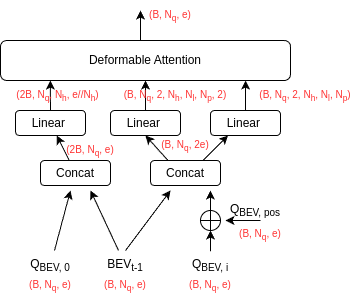

The diagram above was exported from draw.io. Its source (the exported page's mxGraphModel, read from the mxfile embedded in the PNG):
<mxGraphModel dx="457" dy="663" grid="1" gridSize="10" guides="1" tooltips="1" connect="1" arrows="1" fold="1" page="1" pageScale="1" pageWidth="850" pageHeight="1100" math="0" shadow="0">
  <root>
    <mxCell id="0" />
    <mxCell id="1" parent="0" />
    <mxCell id="2" value="Deformable Attention" style="rounded=1;whiteSpace=wrap;html=1;" vertex="1" parent="1">
      <mxGeometry x="60" y="310" width="290" height="40" as="geometry" />
    </mxCell>
    <mxCell id="28" style="edgeStyle=none;html=1;" edge="1" parent="1" source="3">
      <mxGeometry relative="1" as="geometry">
        <mxPoint x="150" y="460" as="targetPoint" />
      </mxGeometry>
    </mxCell>
    <mxCell id="3" value="BEV&lt;sub&gt;t-1&lt;/sub&gt;" style="text;html=1;align=center;verticalAlign=middle;whiteSpace=wrap;rounded=0;" vertex="1" parent="1">
      <mxGeometry x="160" y="520" width="50" height="30" as="geometry" />
    </mxCell>
    <mxCell id="9" value="" style="edgeStyle=none;html=1;entryX=0.25;entryY=1;entryDx=0;entryDy=0;" edge="1" parent="1">
      <mxGeometry relative="1" as="geometry">
        <mxPoint x="320" y="490" as="sourcePoint" />
        <mxPoint x="285" y="490" as="targetPoint" />
      </mxGeometry>
    </mxCell>
    <mxCell id="4" value="Q&lt;sub&gt;BEV, i&lt;/sub&gt;" style="text;html=1;align=center;verticalAlign=middle;whiteSpace=wrap;rounded=0;" vertex="1" parent="1">
      <mxGeometry x="220" y="520" width="100" height="30" as="geometry" />
    </mxCell>
    <mxCell id="5" value="" style="shape=orEllipse;perimeter=ellipsePerimeter;whiteSpace=wrap;html=1;backgroundOutline=1;" vertex="1" parent="1">
      <mxGeometry x="260" y="480" width="20" height="20" as="geometry" />
    </mxCell>
    <mxCell id="7" value="" style="endArrow=classic;html=1;exitX=0.5;exitY=0.026;exitDx=0;exitDy=0;exitPerimeter=0;entryX=0.5;entryY=1;entryDx=0;entryDy=0;" edge="1" parent="1" source="4" target="5">
      <mxGeometry width="50" height="50" relative="1" as="geometry">
        <mxPoint x="269.96999999999997" y="505" as="sourcePoint" />
        <mxPoint x="270" y="510" as="targetPoint" />
      </mxGeometry>
    </mxCell>
    <mxCell id="8" value="Q&lt;sub&gt;BEV, pos&lt;/sub&gt;" style="text;html=1;align=center;verticalAlign=middle;whiteSpace=wrap;rounded=0;" vertex="1" parent="1">
      <mxGeometry x="280" y="470" width="70" height="20" as="geometry" />
    </mxCell>
    <mxCell id="11" value="" style="endArrow=classic;html=1;" edge="1" parent="1">
      <mxGeometry width="50" height="50" relative="1" as="geometry">
        <mxPoint x="269.94" y="480" as="sourcePoint" />
        <mxPoint x="269.94" y="460" as="targetPoint" />
      </mxGeometry>
    </mxCell>
    <mxCell id="27" style="edgeStyle=none;html=1;" edge="1" parent="1" source="12">
      <mxGeometry relative="1" as="geometry">
        <mxPoint x="130" y="460" as="targetPoint" />
      </mxGeometry>
    </mxCell>
    <mxCell id="12" value="Q&lt;sub&gt;BEV, 0&lt;/sub&gt;" style="text;html=1;align=center;verticalAlign=middle;whiteSpace=wrap;rounded=0;" vertex="1" parent="1">
      <mxGeometry x="60" y="520" width="100" height="30" as="geometry" />
    </mxCell>
    <mxCell id="13" value="" style="endArrow=classic;html=1;exitX=0.5;exitY=0;exitDx=0;exitDy=0;" edge="1" parent="1" source="3">
      <mxGeometry width="50" height="50" relative="1" as="geometry">
        <mxPoint x="229.83000000000004" y="520" as="sourcePoint" />
        <mxPoint x="230" y="460" as="targetPoint" />
      </mxGeometry>
    </mxCell>
    <mxCell id="31" value="" style="edgeStyle=none;html=1;" edge="1" parent="1" source="15" target="2">
      <mxGeometry relative="1" as="geometry" />
    </mxCell>
    <mxCell id="15" value="Linear&amp;nbsp;" style="rounded=1;whiteSpace=wrap;html=1;" vertex="1" parent="1">
      <mxGeometry x="170" y="380" width="70" height="25" as="geometry" />
    </mxCell>
    <mxCell id="32" value="" style="edgeStyle=none;html=1;entryX=0.845;entryY=1;entryDx=0;entryDy=0;entryPerimeter=0;" edge="1" parent="1" source="16" target="2">
      <mxGeometry relative="1" as="geometry" />
    </mxCell>
    <mxCell id="16" value="Linear&amp;nbsp;" style="rounded=1;whiteSpace=wrap;html=1;" vertex="1" parent="1">
      <mxGeometry x="270" y="380" width="70" height="25" as="geometry" />
    </mxCell>
    <mxCell id="23" style="edgeStyle=none;html=1;exitX=0.25;exitY=0;exitDx=0;exitDy=0;entryX=0.5;entryY=1;entryDx=0;entryDy=0;" edge="1" parent="1" source="18" target="15">
      <mxGeometry relative="1" as="geometry" />
    </mxCell>
    <mxCell id="24" style="edgeStyle=none;html=1;exitX=0.75;exitY=0;exitDx=0;exitDy=0;entryX=0.25;entryY=1;entryDx=0;entryDy=0;" edge="1" parent="1" source="18" target="16">
      <mxGeometry relative="1" as="geometry" />
    </mxCell>
    <mxCell id="18" value="Concat" style="rounded=1;whiteSpace=wrap;html=1;" vertex="1" parent="1">
      <mxGeometry x="210" y="430" width="70" height="25" as="geometry" />
    </mxCell>
    <mxCell id="30" value="" style="edgeStyle=none;html=1;entryX=0.172;entryY=1;entryDx=0;entryDy=0;entryPerimeter=0;" edge="1" parent="1" source="25" target="2">
      <mxGeometry relative="1" as="geometry" />
    </mxCell>
    <mxCell id="25" value="Linear&amp;nbsp;" style="rounded=1;whiteSpace=wrap;html=1;" vertex="1" parent="1">
      <mxGeometry x="75" y="380" width="70" height="25" as="geometry" />
    </mxCell>
    <mxCell id="29" value="" style="edgeStyle=none;html=1;" edge="1" parent="1" source="26" target="25">
      <mxGeometry relative="1" as="geometry" />
    </mxCell>
    <mxCell id="26" value="Concat" style="rounded=1;whiteSpace=wrap;html=1;" vertex="1" parent="1">
      <mxGeometry x="100" y="430" width="70" height="25" as="geometry" />
    </mxCell>
    <mxCell id="33" value="" style="edgeStyle=none;html=1;" edge="1" parent="1">
      <mxGeometry relative="1" as="geometry">
        <mxPoint x="200" y="310" as="sourcePoint" />
        <mxPoint x="200" y="280" as="targetPoint" />
      </mxGeometry>
    </mxCell>
    <mxCell id="34" value="(B, N&lt;sub&gt;&lt;font style=&quot;color: rgb(255, 51, 51);&quot;&gt;q&lt;/font&gt;&lt;/sub&gt;, e)" style="text;html=1;align=center;verticalAlign=middle;whiteSpace=wrap;rounded=0;fontColor=#FF3333;fontSize=10;" vertex="1" parent="1">
      <mxGeometry x="240" y="540" width="60" height="30" as="geometry" />
    </mxCell>
    <mxCell id="35" value="(B, N&lt;sub&gt;&lt;font style=&quot;color: rgb(255, 51, 51);&quot;&gt;q&lt;/font&gt;&lt;/sub&gt;, e)" style="text;html=1;align=center;verticalAlign=middle;whiteSpace=wrap;rounded=0;fontColor=#FF3333;fontSize=10;" vertex="1" parent="1">
      <mxGeometry x="155" y="540" width="60" height="30" as="geometry" />
    </mxCell>
    <mxCell id="36" value="(B, N&lt;sub&gt;&lt;font style=&quot;color: rgb(255, 51, 51);&quot;&gt;q&lt;/font&gt;&lt;/sub&gt;, e)" style="text;html=1;align=center;verticalAlign=middle;whiteSpace=wrap;rounded=0;fontColor=#FF3333;fontSize=10;" vertex="1" parent="1">
      <mxGeometry x="80" y="540" width="60" height="30" as="geometry" />
    </mxCell>
    <mxCell id="37" value="(B, N&lt;sub&gt;&lt;font style=&quot;color: rgb(255, 51, 51);&quot;&gt;q&lt;/font&gt;&lt;/sub&gt;, e)" style="text;html=1;align=center;verticalAlign=middle;whiteSpace=wrap;rounded=0;fontColor=#FF3333;fontSize=10;" vertex="1" parent="1">
      <mxGeometry x="290" y="489" width="60" height="30" as="geometry" />
    </mxCell>
    <mxCell id="38" value="(B, N&lt;sub&gt;&lt;font style=&quot;color: rgb(255, 51, 51);&quot;&gt;q&lt;/font&gt;&lt;/sub&gt;, 2e)" style="text;html=1;align=center;verticalAlign=middle;whiteSpace=wrap;rounded=0;fontColor=#FF3333;fontSize=10;" vertex="1" parent="1">
      <mxGeometry x="215" y="400" width="60" height="30" as="geometry" />
    </mxCell>
    <mxCell id="39" value="(2B, N&lt;sub&gt;&lt;font style=&quot;color: rgb(255, 51, 51);&quot;&gt;q&lt;/font&gt;&lt;/sub&gt;, e)" style="text;html=1;align=center;verticalAlign=middle;whiteSpace=wrap;rounded=0;fontColor=#FF3333;fontSize=10;" vertex="1" parent="1">
      <mxGeometry x="120" y="405" width="60" height="30" as="geometry" />
    </mxCell>
    <mxCell id="40" value="&lt;font&gt;&lt;font style=&quot;color: rgb(255, 51, 51);&quot;&gt;(B, N&lt;/font&gt;&lt;sub style=&quot;&quot;&gt;&lt;font style=&quot;color: rgb(255, 51, 51);&quot;&gt;q&lt;/font&gt;&lt;/sub&gt;&lt;font style=&quot;color: rgb(255, 51, 51);&quot;&gt;, 2, N&lt;/font&gt;&lt;sub style=&quot;color: light-dark(rgb(255, 51, 51), rgb(255, 119, 119));&quot;&gt;h&lt;/sub&gt;&lt;font style=&quot;color: rgb(255, 51, 51);&quot;&gt;, N&lt;/font&gt;&lt;sub style=&quot;color: light-dark(rgb(255, 51, 51), rgb(255, 119, 119));&quot;&gt;l&lt;/sub&gt;&lt;font style=&quot;color: rgb(255, 51, 51);&quot;&gt;, N&lt;/font&gt;&lt;sub style=&quot;color: light-dark(rgb(255, 51, 51), rgb(255, 119, 119));&quot;&gt;p&lt;/sub&gt;&lt;font style=&quot;color: rgb(255, 51, 51);&quot;&gt;, 2)&lt;/font&gt;&lt;/font&gt;" style="text;html=1;align=center;verticalAlign=middle;whiteSpace=wrap;rounded=0;fontColor=#FF3333;fontSize=10;" vertex="1" parent="1">
      <mxGeometry x="180" y="350" width="110" height="30" as="geometry" />
    </mxCell>
    <mxCell id="42" value="&lt;font&gt;&lt;font style=&quot;color: rgb(255, 51, 51);&quot;&gt;(B, N&lt;/font&gt;&lt;sub style=&quot;&quot;&gt;&lt;font style=&quot;color: rgb(255, 51, 51);&quot;&gt;q&lt;/font&gt;&lt;/sub&gt;&lt;font style=&quot;color: rgb(255, 51, 51);&quot;&gt;, 2, N&lt;/font&gt;&lt;sub style=&quot;color: light-dark(rgb(255, 51, 51), rgb(255, 119, 119));&quot;&gt;h&lt;/sub&gt;&lt;font style=&quot;color: rgb(255, 51, 51);&quot;&gt;, N&lt;/font&gt;&lt;sub style=&quot;color: light-dark(rgb(255, 51, 51), rgb(255, 119, 119));&quot;&gt;l&lt;/sub&gt;&lt;font style=&quot;color: rgb(255, 51, 51);&quot;&gt;, N&lt;/font&gt;&lt;sub style=&quot;color: light-dark(rgb(255, 51, 51), rgb(255, 119, 119));&quot;&gt;p&lt;/sub&gt;&lt;font style=&quot;color: rgb(255, 51, 51);&quot;&gt;)&lt;/font&gt;&lt;/font&gt;" style="text;html=1;align=center;verticalAlign=middle;whiteSpace=wrap;rounded=0;fontColor=#FF3333;fontSize=10;" vertex="1" parent="1">
      <mxGeometry x="310" y="350" width="110" height="30" as="geometry" />
    </mxCell>
    <mxCell id="43" value="(2B, N&lt;sub&gt;&lt;font style=&quot;color: rgb(255, 51, 51);&quot;&gt;q&lt;/font&gt;&lt;/sub&gt;, N&lt;sub&gt;&lt;font style=&quot;color: rgb(255, 51, 51);&quot;&gt;h&lt;/font&gt;&lt;/sub&gt;, e//N&lt;sub&gt;&lt;font style=&quot;color: rgb(255, 51, 51);&quot;&gt;h&lt;/font&gt;&lt;/sub&gt;)" style="text;html=1;align=center;verticalAlign=middle;whiteSpace=wrap;rounded=0;fontColor=#FF3333;fontSize=10;" vertex="1" parent="1">
      <mxGeometry x="70" y="350" width="95" height="30" as="geometry" />
    </mxCell>
    <mxCell id="44" value="(B, N&lt;sub&gt;&lt;font style=&quot;color: rgb(255, 51, 51);&quot;&gt;q&lt;/font&gt;&lt;/sub&gt;, e)" style="text;html=1;align=center;verticalAlign=middle;whiteSpace=wrap;rounded=0;fontColor=#FF3333;fontSize=10;" vertex="1" parent="1">
      <mxGeometry x="200" y="270" width="60" height="30" as="geometry" />
    </mxCell>
  </root>
</mxGraphModel>